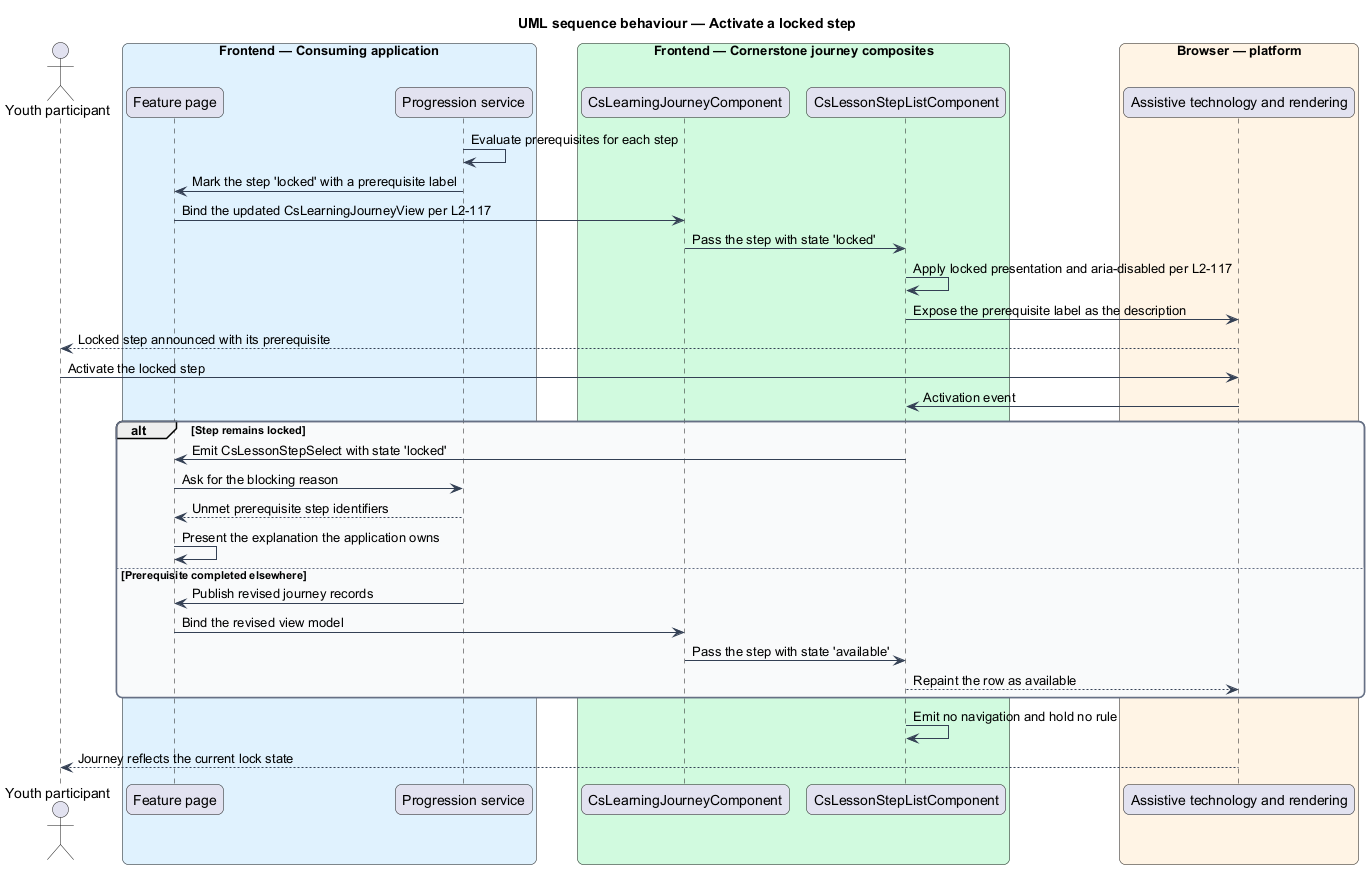

The diagram above was rendered by PlantUML. Its source (embedded in the PNG):
@startuml
title UML sequence behaviour — Activate a locked step
skinparam backgroundColor #FFFFFF
skinparam shadowing false
skinparam roundcorner 12
skinparam defaultFontName Arial
skinparam ArrowColor #344054
skinparam rectangle {
  BorderColor #344054
  FontColor #101828
}
skinparam package {
  BorderColor #667085
  FontColor #101828
  BackgroundColor #F9FAFB
}
actor "Youth participant" as youth
box "Frontend — Consuming application" #E0F2FE
  participant "Feature page" as page
  participant "Progression service" as progression
end box
box "Frontend — Cornerstone journey composites" #D1FADF
  participant "CsLearningJourneyComponent" as journey
  participant "CsLessonStepListComponent" as steplist
end box
box "Browser — platform" #FFF4E5
  participant "Assistive technology and rendering" as browser
end box

progression -> progression : Evaluate prerequisites for each step
progression -> page : Mark the step 'locked' with a prerequisite label
page -> journey : Bind the updated CsLearningJourneyView per L2-117
journey -> steplist : Pass the step with state 'locked'
steplist -> steplist : Apply locked presentation and aria-disabled per L2-117
steplist -> browser : Expose the prerequisite label as the description
browser --> youth : Locked step announced with its prerequisite

youth -> browser : Activate the locked step
browser -> steplist : Activation event

alt Step remains locked
  steplist -> page : Emit CsLessonStepSelect with state 'locked'
  page -> progression : Ask for the blocking reason
  progression --> page : Unmet prerequisite step identifiers
  page -> page : Present the explanation the application owns
else Prerequisite completed elsewhere
  progression -> page : Publish revised journey records
  page -> journey : Bind the revised view model
  journey -> steplist : Pass the step with state 'available'
  steplist --> browser : Repaint the row as available
end

steplist -> steplist : Emit no navigation and hold no rule
browser --> youth : Journey reflects the current lock state
@enduml